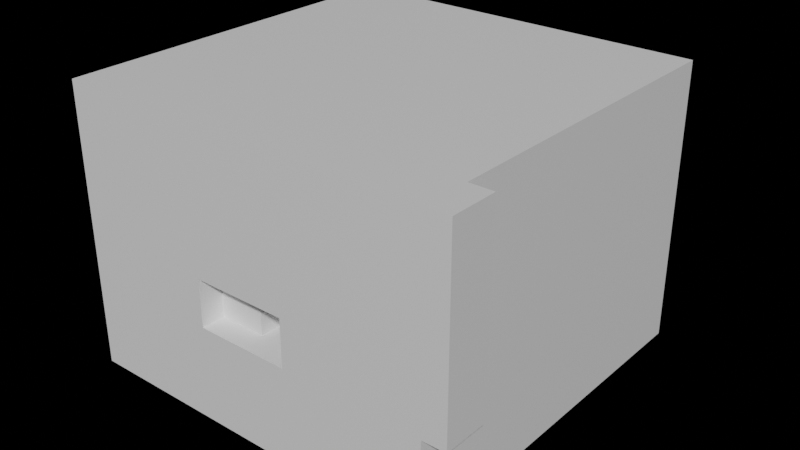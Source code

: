 # Source: room.blend  (saved by Blender 5.1.30; exported with 4.5.12 LTS)
import bpy
from mathutils import Matrix  # noqa: F401  (used for matrix-valued properties, if any)

bpy.ops.wm.read_factory_settings(use_empty=True)
scene = bpy.context.scene
scene.name = 'Scene'

# ---- collections
col_collection = bpy.data.collections.new('Collection'); scene.collection.children.link(col_collection)

# ---- materials (node trees are filled in below, after node groups)
mat_floor = bpy.data.materials.new('Floor')
mat_floor.diffuse_color = (0.1243, 0.1243, 0.1243, 1.0)
mat_wall = bpy.data.materials.new('Wall')
mat_wall.diffuse_color = (1.0, 1.0, 1.0, 1.0)
mat_ceiling = bpy.data.materials.new('Ceiling')

# ---- material node trees
mat_floor.use_nodes = True; mat_floor.node_tree.nodes.clear()
_N = mat_floor.node_tree.nodes; _L = mat_floor.node_tree.links
n0 = _N.new('ShaderNodeBsdfPrincipled'); n0.name = 'Principled BSDF'; n0.location = (-200, 100)
n1 = _N.new('ShaderNodeOutputMaterial'); n1.name = 'Material Output'; n1.location = (200, 100)
_L.new(n0.outputs[0], n1.inputs[0])
n1.is_active_output = True
mat_wall.use_nodes = True; mat_wall.node_tree.nodes.clear()
_N = mat_wall.node_tree.nodes; _L = mat_wall.node_tree.links
n0 = _N.new('ShaderNodeBsdfPrincipled'); n0.name = 'Principled BSDF'; n0.location = (-200, 100)
n1 = _N.new('ShaderNodeOutputMaterial'); n1.name = 'Material Output'; n1.location = (200, 100)
_L.new(n0.outputs[0], n1.inputs[0])
n1.is_active_output = True
mat_ceiling.use_nodes = True; mat_ceiling.node_tree.nodes.clear()
_N = mat_ceiling.node_tree.nodes; _L = mat_ceiling.node_tree.links
n0 = _N.new('ShaderNodeBsdfPrincipled'); n0.name = 'Principled BSDF'; n0.location = (-200, 100)
n1 = _N.new('ShaderNodeOutputMaterial'); n1.name = 'Material Output'; n1.location = (200, 100)
_L.new(n0.outputs[0], n1.inputs[0])
n1.is_active_output = True

# ---- world
world_world = bpy.data.worlds.new('World'); scene.world = world_world
world_world.use_nodes = True; world_world.node_tree.nodes.clear()
_N = world_world.node_tree.nodes; _L = world_world.node_tree.links
n0 = _N.new('ShaderNodeOutputWorld'); n0.name = 'World Output'; n0.location = (300, 300)
n1 = _N.new('ShaderNodeBackground'); n1.name = 'Background'; n1.location = (10, 300)
n1.inputs[0].default_value = (1.0, 1.0, 1.0, 1.0)
n1.inputs[1].default_value = 0.0
_L.new(n1.outputs[0], n0.inputs[0])
n0.is_active_output = True
world_world.color = (0.05088, 0.05088, 0.05088)
world_world.use_sun_shadow = False
world_world.sun_shadow_jitter_overblur = 0.0

# ---- meshes
me_plane_001 = bpy.data.meshes.new('Plane.001')
me_plane_001.from_pydata([(-3.0, -1.0, 0.0), (-4.0, -3.0, 0.0), (-4.0, -1.0, 0.0), (-4.0, 0.0, 0.0), (-2.0, -2.0, 0.0), (-4.0, -2.0, 0.0), (-2.0, -4.0, 0.0), (-1.0, -3.0, 0.0), (0.0, -4.0, 0.0), (-2.0, -3.0, 0.0), (-1.0, -2.0, 0.0), (-2.0, 1.0, 0.0), (3.0, 4.0, 0.0), (-4.0, -4.0, 0.0), (-1.0, 2.0, 0.0), (-1.0, -4.0, 0.0), (-3.0, -4.0, 0.0), (-3.0, -3.0, 0.0), (1.0, 4.0, 0.0), (2.0, 3.0, 0.0), (2.0, 4.0, 0.0), (3.0, 3.0, 0.0), (-2.0, 0.0, 0.0), (1.0, 3.0, 0.0), (-4.0, 2.0, 0.0), (-2.0, 2.0, 0.0), (2.384e-07, 3.0, 0.0), (-4.0, 4.0, 0.0), (0.0, 4.0, 0.0), (-4.0, 3.0, 0.0), (2.0, 2.0, 0.0), (-3.0, 3.0, 0.0), (0.0, 2.0, 0.0), (-1.0, 3.0, 0.0), (-3.0, 2.0, 0.0), (2.0, -2.384e-07, 0.0), (-2.0, 4.0, 0.0), (2.0, 1.0, 0.0), (-2.384e-07, -3.0, 0.0), (1.0, -3.0, 0.0), (1.0, -4.0, 0.0), (3.0, -4.0, 0.0), (3.0, 2.0, 0.0), (-2.0, 3.0, 0.0), (3.0, -2.0, 0.0), (2.0, -3.0, 0.0), (-3.0, 4.0, 0.0), (3.0, -3.0, 0.0), (2.0, -4.0, 0.0), (-2.384e-07, -2.0, 0.0), (2.0, -2.0, 0.0), (-1.192e-07, -1.0, 0.0), (1.0, -1.0, 0.0), (1.0, 1.0, 0.0), (3.0, -1.0, 0.0), (1.0, -2.0, 0.0), (-1.0, 4.0, 0.0), (2.0, -1.0, 0.0), (3.0, -2.384e-07, 0.0), (-3.0, 1.0, 0.0), (-1.0, -1.0, 0.0), (-3.0, -2.0, 0.0), (-4.0, 1.0, 0.0), (-2.0, -1.0, 0.0), (-3.0, 0.0, 0.0), (-1.0, 2.0, -0.2), (-1.0, 1.0, -0.2), (-2.0, 1.0, -0.2), (-6.954e-08, 2.98e-08, -0.2), (-2.0, 0.0, -0.2), (-2.0, 2.0, -0.2), (0.0, 2.0, -0.2), (-5.96e-08, 1.0, -0.2), (0.0, 1.0, 0.0), (-1.0, 0.0, -0.2), (-1.0, 0.0, 0.0), (4.0, 1.0, 0.5), (3.0, 2.0, 0.5), (3.0, -4.0, 0.5), (4.0, 0.0, 0.5), (4.0, 2.0, 0.5), (3.0, 3.0, 0.5), (3.0, 4.0, 0.5), (4.0, 3.0, 0.5), (4.0, -3.0, 0.5), (3.0, -2.0, 0.5), (4.0, -4.0, 0.5), (3.0, -3.0, 0.5), (4.0, -2.0, 0.5), (3.0, -1.0, 0.5), (3.0, -2.384e-07, 0.5), (4.0, -1.0, 0.5), (4.0, 4.0, 0.5), (3.0, 1.0, 0.5), (3.0, 1.0, 0.0), (0.0, 2.0, 0.5), (1.0, 5.96e-08, 0.5), (0.0, 1.0, 0.5), (3.553e-15, 4.843e-08, 0.5), (-1.738e-08, 4.47e-08, 0.0), (1.0, 1.0, 0.5), (1.0, 2.0, 0.0), (1.0, 0.0, 0.0), (1.0, 2.0, 0.5)], [], [(101, 53, 37, 30), (56, 33, 26, 28), (27, 29, 31, 46), (29, 24, 34, 31), (31, 34, 25, 43), (46, 31, 43, 36), (61, 17, 9, 4), (17, 16, 6, 9), (1, 13, 16, 17), (53, 102, 35, 37), (97, 98, 96, 100), (95, 97, 100, 103), (20, 19, 21, 12), (5, 1, 17, 61), (22, 63, 60, 75), (19, 30, 42, 21), (63, 4, 10, 60), (60, 10, 49, 51), (64, 0, 63, 22), (0, 61, 4, 63), (2, 5, 61, 0), (3, 2, 0, 64), (4, 9, 7, 10), (9, 6, 15, 7), (75, 60, 51, 99), (7, 15, 8, 38), (10, 7, 38, 49), (33, 14, 32, 26), (43, 25, 14, 33), (36, 43, 33, 56), (24, 62, 59, 34), (62, 3, 64, 59), (59, 64, 22, 11), (34, 59, 11, 25), (45, 48, 41, 47), (50, 45, 47, 44), (99, 51, 52, 102), (51, 49, 55, 52), (52, 55, 50, 57), (102, 52, 57, 35), (57, 50, 44, 54), (35, 57, 54, 58), (49, 38, 39, 55), (38, 8, 40, 39), (39, 40, 48, 45), (55, 39, 45, 50), (18, 23, 19, 20), (23, 101, 30, 19), (26, 32, 101, 23), (28, 26, 23, 18), (30, 37, 94, 42), (37, 35, 58, 94), (65, 66, 72, 71), (66, 74, 68, 72), (67, 69, 74, 66), (70, 67, 66, 65), (69, 67, 11, 22), (67, 70, 25, 11), (70, 65, 14, 25), (65, 71, 32, 14), (71, 72, 73, 32), (72, 68, 99, 73), (68, 74, 75, 99), (74, 69, 22, 75), (77, 93, 76, 80), (93, 90, 79, 76), (82, 81, 83, 92), (89, 85, 88, 91), (90, 89, 91, 79), (87, 78, 86, 84), (85, 87, 84, 88), (81, 77, 80, 83), (12, 21, 81, 82), (21, 42, 77, 81), (47, 41, 78, 87), (44, 47, 87, 85), (54, 44, 85, 89), (58, 54, 89, 90), (42, 94, 93, 77), (94, 58, 90, 93), (32, 73, 97, 95), (73, 99, 98, 97), (102, 53, 100, 96), (53, 101, 103, 100), (101, 32, 95, 103), (99, 102, 96, 98)])
me_plane_001.polygons.foreach_set('material_index', [0, 0, 0, 0, 0, 0, 0, 0, 0, 0, 0, 0, 0, 0, 0, 0, 0, 0, 0, 0, 0, 0, 0, 0, 0, 0, 0, 0, 0, 0, 0, 0, 0, 0, 0, 0, 0, 0, 0, 0, 0, 0, 0, 0, 0, 0, 0, 0, 0, 0, 0, 0, 0, 0, 0, 0, 0, 0, 0, 0, 0, 0, 0, 0, 0, 0, 0, 0, 0, 0, 0, 0, 1, 1, 1, 1, 1, 1, 1, 1, 0, 0, 0, 0, 0, 0])
_uv = me_plane_001.uv_layers.new(name='UVMap')
_uv.uv.foreach_set('vector', [0.0, 0.0, 1.0, 0.0, 1.0, 1.0, 0.0, 1.0, 0.0, 0.0, 1.0, 0.0, 1.0, 1.0, 0.0, 1.0, 0.0, 0.0, 1.0, 0.0, 1.0, 1.0, 0.0, 1.0, 0.0, 0.0, 1.0, 0.0, 1.0, 1.0, 0.0, 1.0, 0.0, 0.0, 1.0, 0.0, 1.0, 1.0, 0.0, 1.0, 0.0, 0.0, 1.0, 0.0, 1.0, 1.0, 0.0, 1.0, 0.0, 0.0, 1.0, 0.0, 1.0, 1.0, 0.0, 1.0, 0.0, 0.0, 1.0, 0.0, 1.0, 1.0, 0.0, 1.0, 0.0, 0.0, 1.0, 0.0, 1.0, 1.0, 0.0, 1.0, 0.0, 0.0, 1.0, 0.0, 1.0, 1.0, 0.0, 1.0, 0.0, 0.0, 1.0, 0.0, 1.0, 1.0, 0.0, 1.0, 0.0, 0.0, 1.0, 0.0, 1.0, 1.0, 0.0, 1.0, 0.0, 0.0, 1.0, 0.0, 1.0, 1.0, 0.0, 1.0, 0.0, 0.0, 1.0, 0.0, 1.0, 1.0, 0.0, 1.0, 0.0, 0.0, 1.0, 0.0, 1.0, 1.0, 0.0, 1.0, 0.0, 0.0, 1.0, 0.0, 1.0, 1.0, 0.0, 1.0, 0.0, 0.0, 1.0, 0.0, 1.0, 1.0, 0.0, 1.0, 0.0, 0.0, 1.0, 0.0, 1.0, 1.0, 0.0, 1.0, 0.0, 0.0, 1.0, 0.0, 1.0, 1.0, 0.0, 1.0, 0.0, 0.0, 1.0, 0.0, 1.0, 1.0, 0.0, 1.0, 0.0, 0.0, 1.0, 0.0, 1.0, 1.0, 0.0, 1.0, 0.0, 0.0, 1.0, 0.0, 1.0, 1.0, 0.0, 1.0, 0.0, 0.0, 1.0, 0.0, 1.0, 1.0, 0.0, 1.0, 0.0, 0.0, 1.0, 0.0, 1.0, 1.0, 0.0, 1.0, 0.0, 0.0, 1.0, 0.0, 1.0, 1.0, 0.0, 1.0, 0.0, 0.0, 1.0, 0.0, 1.0, 1.0, 0.0, 1.0, 0.0, 0.0, 1.0, 0.0, 1.0, 1.0, 0.0, 1.0, 0.0, 0.0, 1.0, 0.0, 1.0, 1.0, 0.0, 1.0, 0.0, 0.0, 1.0, 0.0, 1.0, 1.0, 0.0, 1.0, 0.0, 0.0, 1.0, 0.0, 1.0, 1.0, 0.0, 1.0, 0.0, 0.0, 1.0, 0.0, 1.0, 1.0, 0.0, 1.0, 0.0, 0.0, 1.0, 0.0, 1.0, 1.0, 0.0, 1.0, 0.0, 0.0, 1.0, 0.0, 1.0, 1.0, 0.0, 1.0, 0.0, 0.0, 1.0, 0.0, 1.0, 1.0, 0.0, 1.0, 0.0, 0.0, 1.0, 0.0, 1.0, 1.0, 0.0, 1.0, 0.0, 0.0, 1.0, 0.0, 1.0, 1.0, 0.0, 1.0, 0.0, 0.0, 1.0, 0.0, 1.0, 1.0, 0.0, 1.0, 0.0, 0.0, 1.0, 0.0, 1.0, 1.0, 0.0, 1.0, 0.0, 0.0, 1.0, 0.0, 1.0, 1.0, 0.0, 1.0, 0.0, 0.0, 1.0, 0.0, 1.0, 1.0, 0.0, 1.0, 0.0, 0.0, 1.0, 0.0, 1.0, 1.0, 0.0, 1.0, 0.0, 0.0, 1.0, 0.0, 1.0, 1.0, 0.0, 1.0, 0.0, 0.0, 1.0, 0.0, 1.0, 1.0, 0.0, 1.0, 0.0, 0.0, 1.0, 0.0, 1.0, 1.0, 0.0, 1.0, 0.0, 0.0, 1.0, 0.0, 1.0, 1.0, 0.0, 1.0, 0.0, 0.0, 1.0, 0.0, 1.0, 1.0, 0.0, 1.0, 0.0, 0.0, 1.0, 0.0, 1.0, 1.0, 0.0, 1.0, 0.0, 0.0, 1.0, 0.0, 1.0, 1.0, 0.0, 1.0, 0.0, 0.0, 1.0, 0.0, 1.0, 1.0, 0.0, 1.0, 0.0, 0.0, 1.0, 0.0, 1.0, 1.0, 0.0, 1.0, 0.0, 0.0, 1.0, 0.0, 1.0, 1.0, 0.0, 1.0, 0.0, 0.0, 1.0, 0.0, 1.0, 1.0, 0.0, 1.0, 0.0, 0.0, 1.0, 0.0, 1.0, 1.0, 0.0, 1.0, 0.0, 0.0, 1.0, 0.0, 1.0, 1.0, 0.0, 1.0, 0.0, 0.0, 1.0, 0.0, 1.0, 1.0, 0.0, 1.0, 0.0, 0.0, 1.0, 0.0, 1.0, 1.0, 0.0, 1.0, 0.0, 0.8, 1.0, 0.8, 1.0, 1.0, 0.0, 1.0, 0.0, 0.8, 1.0, 0.8, 1.0, 1.0, 0.0, 1.0, 0.0, 0.8, 1.0, 0.8, 1.0, 1.0, 0.0, 1.0, 0.0, 0.8, 1.0, 0.8, 1.0, 1.0, 0.0, 1.0, 0.0, 0.8, 1.0, 0.8, 1.0, 1.0, 0.0, 1.0, 0.0, 0.8, 1.0, 0.8, 1.0, 1.0, 0.0, 1.0, 0.0, 0.8, 1.0, 0.8, 1.0, 1.0, 0.0, 1.0, 0.0, 0.8, 1.0, 0.8, 1.0, 1.0, 0.0, 1.0, 0.0, 0.0, 1.0, 0.0, 1.0, 1.0, 0.0, 1.0, 0.0, 0.0, 1.0, 0.0, 1.0, 1.0, 0.0, 1.0, 0.0, 0.0, 1.0, 0.0, 1.0, 1.0, 0.0, 1.0, 0.0, 0.0, 1.0, 0.0, 1.0, 1.0, 0.0, 1.0, 0.0, 0.0, 1.0, 0.0, 1.0, 1.0, 0.0, 1.0, 0.0, 0.0, 1.0, 0.0, 1.0, 1.0, 0.0, 1.0, 0.0, 0.0, 1.0, 0.0, 1.0, 1.0, 0.0, 1.0, 0.0, 0.0, 1.0, 0.0, 1.0, 1.0, 0.0, 1.0, 0.0, 0.5, 1.0, 0.5, 1.0, 1.0, 0.0, 1.0, 0.0, 0.5, 1.0, 0.5, 1.0, 1.0, 0.0, 1.0, 0.0, 0.5, 1.0, 0.5, 1.0, 1.0, 0.0, 1.0, 0.0, 0.5, 1.0, 0.5, 1.0, 1.0, 0.0, 1.0, 0.0, 0.5, 1.0, 0.5, 1.0, 1.0, 0.0, 1.0, 0.0, 0.5, 1.0, 0.5, 1.0, 1.0, 0.0, 1.0, 0.0, 0.5, 1.0, 0.5, 1.0, 1.0, 0.0, 1.0, 0.0, 0.5, 1.0, 0.5, 1.0, 1.0, 0.0, 1.0, 0.0, 0.5, 1.0, 0.5, 1.0, 1.0, 0.0, 1.0, 0.0, 0.5, 1.0, 0.5, 1.0, 1.0, 0.0, 1.0, 0.0, 0.5, 1.0, 0.5, 1.0, 1.0, 0.0, 1.0, 0.0, 0.5, 1.0, 0.5, 1.0, 1.0, 0.0, 1.0, 0.0, 0.5, 1.0, 0.5, 1.0, 1.0, 0.0, 1.0, 0.0, 0.5, 1.0, 0.5, 1.0, 1.0, 0.0, 1.0])
_uv.active_render = True
_uv = me_plane_001.uv_layers.new(name='UVMap.001')
_uv.uv.foreach_set('vector', [0.871, 0.3165, 0.8165, 0.3165, 0.8165, 0.371, 0.871, 0.371, 0.4335, 0.8165, 0.379, 0.8165, 0.379, 0.871, 0.4335, 0.871, 0.871, 0.379, 0.8165, 0.379, 0.8165, 0.4335, 0.871, 0.4335, 0.871, 0.4415, 0.8165, 0.4415, 0.8165, 0.496, 0.871, 0.496, 0.496, 0.8165, 0.4415, 0.8165, 0.4415, 0.871, 0.496, 0.871, 0.871, 0.504, 0.8165, 0.504, 0.8165, 0.5585, 0.871, 0.5585, 0.5585, 0.8165, 0.504, 0.8165, 0.504, 0.871, 0.5585, 0.871, 0.621, 0.8165, 0.5665, 0.8165, 0.5665, 0.871, 0.621, 0.871, 0.871, 0.5665, 0.8165, 0.5665, 0.8165, 0.621, 0.871, 0.621, 0.6835, 0.8165, 0.629, 0.8165, 0.629, 0.871, 0.6835, 0.871, 0.871, 0.629, 0.8165, 0.629, 0.8165, 0.6835, 0.871, 0.6835, 0.746, 0.8165, 0.6915, 0.8165, 0.6915, 0.871, 0.746, 0.871, 0.871, 0.6915, 0.8165, 0.6915, 0.8165, 0.746, 0.871, 0.746, 0.8085, 0.8165, 0.754, 0.8165, 0.754, 0.871, 0.8085, 0.871, 0.871, 0.754, 0.8165, 0.754, 0.8165, 0.8085, 0.871, 0.8085, 0.871, 0.8165, 0.8165, 0.8165, 0.8165, 0.871, 0.871, 0.871, 0.9335, 0.004016, 0.879, 0.004016, 0.879, 0.05848, 0.9335, 0.05848, 0.05848, 0.879, 0.004016, 0.879, 0.004016, 0.9335, 0.05848, 0.9335, 0.121, 0.879, 0.06652, 0.879, 0.06652, 0.9335, 0.121, 0.9335, 0.9335, 0.06652, 0.879, 0.06652, 0.879, 0.121, 0.9335, 0.121, 0.1835, 0.879, 0.129, 0.879, 0.129, 0.9335, 0.1835, 0.9335, 0.9335, 0.129, 0.879, 0.129, 0.879, 0.1835, 0.9335, 0.1835, 0.246, 0.879, 0.1915, 0.879, 0.1915, 0.9335, 0.246, 0.9335, 0.9335, 0.1915, 0.879, 0.1915, 0.879, 0.246, 0.9335, 0.246, 0.3085, 0.879, 0.254, 0.879, 0.254, 0.9335, 0.3085, 0.9335, 0.9335, 0.254, 0.879, 0.254, 0.879, 0.3085, 0.9335, 0.3085, 0.9335, 0.3165, 0.879, 0.3165, 0.879, 0.371, 0.9335, 0.371, 0.371, 0.879, 0.3165, 0.879, 0.3165, 0.9335, 0.371, 0.9335, 0.9335, 0.379, 0.879, 0.379, 0.879, 0.4335, 0.9335, 0.4335, 0.4335, 0.879, 0.379, 0.879, 0.379, 0.9335, 0.4335, 0.9335, 0.9335, 0.4415, 0.879, 0.4415, 0.879, 0.496, 0.9335, 0.496, 0.496, 0.879, 0.4415, 0.879, 0.4415, 0.9335, 0.496, 0.9335, 0.9335, 0.504, 0.879, 0.504, 0.879, 0.5585, 0.9335, 0.5585, 0.5585, 0.879, 0.504, 0.879, 0.504, 0.9335, 0.5585, 0.9335, 0.621, 0.879, 0.5665, 0.879, 0.5665, 0.9335, 0.621, 0.9335, 0.9335, 0.5665, 0.879, 0.5665, 0.879, 0.621, 0.9335, 0.621, 0.6835, 0.879, 0.629, 0.879, 0.629, 0.9335, 0.6835, 0.9335, 0.9335, 0.629, 0.879, 0.629, 0.879, 0.6835, 0.9335, 0.6835, 0.746, 0.879, 0.6915, 0.879, 0.6915, 0.9335, 0.746, 0.9335, 0.9335, 0.6915, 0.879, 0.6915, 0.879, 0.746, 0.9335, 0.746, 0.8085, 0.879, 0.754, 0.879, 0.754, 0.9335, 0.8085, 0.9335, 0.9335, 0.754, 0.879, 0.754, 0.879, 0.8085, 0.9335, 0.8085, 0.871, 0.879, 0.8165, 0.879, 0.8165, 0.9335, 0.871, 0.9335, 0.9335, 0.8165, 0.879, 0.8165, 0.879, 0.871, 0.9335, 0.871, 0.371, 0.8165, 0.3165, 0.8165, 0.3165, 0.871, 0.371, 0.871, 0.496, 0.629, 0.4415, 0.629, 0.4415, 0.6835, 0.496, 0.6835, 0.6835, 0.379, 0.629, 0.379, 0.629, 0.4335, 0.6835, 0.4335, 0.4335, 0.629, 0.379, 0.629, 0.379, 0.6835, 0.4335, 0.6835, 0.371, 0.629, 0.3165, 0.629, 0.3165, 0.6835, 0.371, 0.6835, 0.6835, 0.3165, 0.629, 0.3165, 0.629, 0.371, 0.6835, 0.371, 0.6835, 0.254, 0.629, 0.254, 0.629, 0.3085, 0.6835, 0.3085, 0.3085, 0.629, 0.254, 0.629, 0.254, 0.6835, 0.3085, 0.6835, 0.246, 0.629, 0.1915, 0.629, 0.1915, 0.6835, 0.246, 0.6835, 0.6835, 0.1915, 0.629, 0.1915, 0.629, 0.246, 0.6835, 0.246, 0.6835, 0.004016, 0.629, 0.004016, 0.629, 0.05848, 0.6835, 0.05848, 0.05848, 0.629, 0.004016, 0.629, 0.004016, 0.6835, 0.05848, 0.6835, 0.9647, 0.4335, 0.9647, 0.379, 0.9415, 0.379, 0.9415, 0.4335, 0.254, 0.9647, 0.3085, 0.9647, 0.3085, 0.9415, 0.254, 0.9415, 0.9647, 0.496, 0.9647, 0.4415, 0.9415, 0.4415, 0.9415, 0.496, 0.3165, 0.9647, 0.371, 0.9647, 0.371, 0.9415, 0.3165, 0.9415, 0.9647, 0.5585, 0.9647, 0.504, 0.9415, 0.504, 0.9415, 0.5585, 0.379, 0.9647, 0.4335, 0.9647, 0.4335, 0.9415, 0.379, 0.9415, 0.9647, 0.621, 0.9647, 0.5665, 0.9415, 0.5665, 0.9415, 0.621, 0.4415, 0.9647, 0.496, 0.9647, 0.496, 0.9415, 0.4415, 0.9415, 0.621, 0.5665, 0.5665, 0.5665, 0.5665, 0.621, 0.621, 0.621, 0.5585, 0.5665, 0.504, 0.5665, 0.504, 0.621, 0.5585, 0.621, 0.621, 0.504, 0.5665, 0.504, 0.5665, 0.5585, 0.621, 0.5585, 0.496, 0.5665, 0.4415, 0.5665, 0.4415, 0.621, 0.496, 0.621, 0.621, 0.4415, 0.5665, 0.4415, 0.5665, 0.496, 0.621, 0.496, 0.621, 0.379, 0.5665, 0.379, 0.5665, 0.4335, 0.621, 0.4335, 0.4335, 0.5665, 0.379, 0.5665, 0.379, 0.621, 0.4335, 0.621, 0.496, 0.4415, 0.4415, 0.4415, 0.4415, 0.496, 0.496, 0.496, 0.9647, 0.9335, 0.9647, 0.879, 0.9415, 0.879, 0.9415, 0.9335, 0.754, 0.9647, 0.8085, 0.9647, 0.8085, 0.9415, 0.754, 0.9415, 0.996, 0.05848, 0.996, 0.004016, 0.9728, 0.004016, 0.9728, 0.05848, 0.8165, 0.9647, 0.871, 0.9647, 0.871, 0.9415, 0.8165, 0.9415, 0.996, 0.121, 0.996, 0.06652, 0.9728, 0.06652, 0.9728, 0.121, 0.879, 0.9647, 0.9335, 0.9647, 0.9335, 0.9415, 0.879, 0.9415, 0.996, 0.1835, 0.996, 0.129, 0.9728, 0.129, 0.9728, 0.1835, 0.004016, 0.996, 0.05848, 0.996, 0.05848, 0.9728, 0.004016, 0.9728, 0.996, 0.246, 0.996, 0.1915, 0.9728, 0.1915, 0.9728, 0.246, 0.06652, 0.996, 0.121, 0.996, 0.121, 0.9728, 0.06652, 0.9728, 0.996, 0.3085, 0.996, 0.254, 0.9728, 0.254, 0.9728, 0.3085, 0.129, 0.996, 0.1835, 0.996, 0.1835, 0.9728, 0.129, 0.9728, 0.996, 0.371, 0.996, 0.3165, 0.9728, 0.3165, 0.9728, 0.371, 0.1915, 0.996, 0.246, 0.996, 0.246, 0.9728, 0.1915, 0.9728])
me_plane_001.materials.append(mat_floor)
me_plane_001.materials.append(mat_wall)
me_plane_001.update()
me_plane_003 = bpy.data.meshes.new('Plane.003')
me_plane_003.from_pydata([(4.0, -2.384e-07, -1.042e-14), (4.0, -2.0, 0.0), (4.0, -1.0, 5.684e-14), (4.0, -4.0, 1.0), (4.0, -7.0, 0.0), (4.0, -8.0, 5.684e-14), (4.0, -5.0, 0.0), (4.0, -3.0, 1.421e-14), (4.0, -6.0, 0.0), (4.0, -4.0, 2.842e-14), (4.0, -1.629e-07, 1.0), (4.0, -2.0, 1.0), (4.0, -1.0, 1.0), (4.0, -2.0, 2.0), (4.0, -3.0, 2.0), (4.0, -7.0, 1.0), (4.0, -8.0, 1.0), (4.0, -5.0, 1.0), (4.0, -3.0, 1.0), (4.0, -6.0, 1.0), (4.0, -5.0, 2.0), (4.0, -3.258e-07, 2.0), (4.0, -1.0, 2.0), (4.0, -6.0, 2.0), (4.0, -4.0, 2.0), (4.0, -2.503e-07, 3.0), (4.0, -1.0, 4.0), (4.0, -1.748e-07, 4.0), (4.0, -2.0, 3.0), (4.0, -1.0, 3.0), (4.0, -2.0, 4.0), (4.0, -4.0, 4.0), (4.0, -3.0, 4.0), (4.0, -7.0, 4.0), (4.0, -6.0, 4.0), (4.0, -5.0, 3.0), (4.0, -3.0, 3.0), (4.0, -6.0, 3.0), (4.0, -5.0, 4.0), (4.0, -4.0, 3.0), (4.0, -8.0, 5.0), (4.0, -4.0, 5.0), (4.0, -3.378e-07, 5.0), (4.0, -2.0, 5.0), (4.0, -1.0, 5.0), (4.0, -2.0, 6.0), (4.0, -3.0, 6.0), (4.0, -7.0, 5.0), (4.0, -7.0, 6.0), (4.0, -8.0, 6.0), (4.0, -5.0, 5.0), (4.0, -3.0, 5.0), (4.0, -6.0, 5.0), (4.0, -5.0, 6.0), (4.0, -2.623e-07, 6.0), (4.0, -1.0, 6.0), (4.0, -6.0, 6.0), (4.0, -4.0, 6.0), (2.0, -8.0, 5.684e-14), (3.0, -8.0, 5.684e-14), (0.0, -8.0, 1.0), (-3.0, -8.0, -5.684e-14), (-4.0, -8.0, 5.684e-14), (-1.0, -8.0, 5.684e-14), (1.0, -8.0, 5.684e-14), (-2.0, -8.0, 5.684e-14), (-4.768e-07, -8.0, 5.684e-14), (2.0, -8.0, 1.0), (3.0, -8.0, 1.0), (2.0, -8.0, 2.0), (1.0, -8.0, 2.0), (-3.0, -8.0, 1.0), (-4.0, -8.0, 1.0), (-3.0, -8.0, 2.0), (-4.0, -8.0, 2.0), (-1.0, -8.0, 1.0), (1.0, -8.0, 1.0), (-2.0, -8.0, 1.0), (-1.0, -8.0, 2.0), (3.0, -8.0, 2.0), (-2.0, -8.0, 2.0), (0.0, -8.0, 2.0), (3.0, -8.0, 4.0), (4.0, -8.0, 4.0), (2.0, -8.0, 3.0), (3.0, -8.0, 3.0), (2.0, -8.0, 4.0), (-4.768e-07, -8.0, 4.0), (1.0, -8.0, 4.0), (-3.0, -8.0, 3.0), (-4.0, -8.0, 3.0), (-3.0, -8.0, 4.0), (-4.0, -8.0, 4.0), (-2.0, -8.0, 4.0), (1.0, -8.0, 3.0), (-2.0, -8.0, 3.0), (-1.0, -8.0, 4.0), (-4.768e-07, -8.0, 3.0), (-4.0, -8.0, 5.0), (-4.768e-07, -8.0, 5.0), (2.0, -8.0, 5.0), (3.0, -8.0, 5.0), (2.0, -8.0, 6.0), (1.0, -8.0, 6.0), (-3.0, -8.0, 5.0), (-3.0, -8.0, 6.0), (-4.0, -8.0, 6.0), (-1.0, -8.0, 5.0), (1.0, -8.0, 5.0), (-2.0, -8.0, 5.0), (-1.0, -8.0, 6.0), (3.0, -8.0, 6.0), (-2.0, -8.0, 6.0), (-4.768e-07, -8.0, 6.0), (-1.0, -7.5, 3.0), (1.0, -7.0, 2.0), (1.0, -7.0, 3.0), (-1.0, -7.5, 2.0), (1.0, -7.5, 3.0), (1.0, -7.5, 2.0), (0.0, -7.5, 3.0), (0.0, -7.0, 2.0), (0.0, -7.0, 3.0), (-1.0, -8.0, 3.0), (0.0, -7.5, 2.0), (4.5, -7.0, 3.0), (4.5, -7.0, 5.0), (4.5, -7.0, 6.0), (4.0, -7.0, 3.0), (4.5, -8.0, 3.0), (4.5, -8.0, 5.0), (4.5, -8.0, 6.0), (4.5, -7.0, 4.0), (4.5, -8.0, 4.0), (4.0, -8.0, 3.0), (4.0, -7.0, 2.0), (4.5, -7.0, 2.0), (4.5, -8.0, 2.0), (4.0, -8.0, 2.0)], [], [(1, 7, 18, 11), (7, 9, 3, 18), (6, 8, 19, 17), (9, 6, 17, 3), (4, 5, 16, 15), (8, 4, 15, 19), (0, 2, 12, 10), (2, 1, 11, 12), (11, 18, 14, 13), (18, 3, 24, 14), (17, 19, 23, 20), (3, 17, 20, 24), (15, 16, 138, 135), (19, 15, 135, 23), (10, 12, 22, 21), (12, 11, 13, 22), (13, 14, 36, 28), (14, 24, 39, 36), (20, 23, 37, 35), (24, 20, 35, 39), (23, 135, 128, 37), (21, 22, 29, 25), (22, 13, 28, 29), (28, 36, 32, 30), (36, 39, 31, 32), (35, 37, 34, 38), (39, 35, 38, 31), (37, 128, 33, 34), (25, 29, 26, 27), (29, 28, 30, 26), (30, 32, 51, 43), (32, 31, 41, 51), (38, 34, 52, 50), (31, 38, 50, 41), (34, 33, 47, 52), (27, 26, 44, 42), (26, 30, 43, 44), (43, 51, 46, 45), (51, 41, 57, 46), (50, 52, 56, 53), (41, 50, 53, 57), (52, 47, 48, 56), (42, 44, 55, 54), (44, 43, 45, 55), (58, 64, 76, 67), (64, 66, 60, 76), (63, 65, 77, 75), (66, 63, 75, 60), (61, 62, 72, 71), (65, 61, 71, 77), (5, 59, 68, 16), (59, 58, 67, 68), (67, 76, 70, 69), (76, 60, 81, 70), (75, 77, 80, 78), (60, 75, 78, 81), (71, 72, 74, 73), (77, 71, 73, 80), (16, 68, 79, 138), (68, 67, 69, 79), (69, 70, 94, 84), (124, 117, 114, 120), (78, 80, 95, 123), (118, 120, 97, 94), (73, 74, 90, 89), (80, 73, 89, 95), (138, 79, 85, 134), (79, 69, 84, 85), (84, 94, 88, 86), (94, 97, 87, 88), (123, 95, 93, 96), (97, 123, 96, 87), (89, 90, 92, 91), (95, 89, 91, 93), (134, 85, 82, 83), (85, 84, 86, 82), (86, 88, 108, 100), (88, 87, 99, 108), (96, 93, 109, 107), (87, 96, 107, 99), (91, 92, 98, 104), (93, 91, 104, 109), (83, 82, 101, 40), (82, 86, 100, 101), (100, 108, 103, 102), (108, 99, 113, 103), (107, 109, 112, 110), (99, 107, 110, 113), (104, 98, 106, 105), (109, 104, 105, 112), (40, 101, 111, 49), (101, 100, 102, 111), (115, 121, 122, 116), (119, 115, 116, 118), (119, 70, 81, 124), (120, 114, 123, 97), (115, 119, 124, 121), (70, 119, 118, 94), (116, 122, 120, 118), (121, 124, 120, 122), (117, 78, 123, 114), (124, 81, 78, 117), (136, 137, 129, 125), (125, 129, 133, 132), (132, 133, 130, 126), (126, 130, 131, 127), (130, 40, 49, 131), (133, 83, 40, 130), (129, 134, 83, 133), (137, 138, 134, 129), (47, 126, 127, 48), (33, 132, 126, 47), (128, 125, 132, 33), (135, 136, 125, 128), (135, 138, 137, 136)])
me_plane_003.polygons.foreach_set('material_index', [0, 0, 0, 0, 0, 0, 0, 0, 0, 0, 0, 0, 0, 0, 0, 0, 0, 0, 0, 0, 0, 0, 0, 0, 0, 0, 0, 0, 0, 0, 0, 0, 0, 0, 0, 0, 0, 0, 0, 0, 0, 0, 0, 0, 0, 0, 0, 0, 0, 0, 0, 0, 0, 0, 0, 0, 0, 0, 0, 0, 0, 0, 0, 1, 0, 0, 0, 0, 0, 0, 0, 0, 0, 0, 0, 0, 0, 0, 0, 0, 0, 0, 0, 0, 0, 0, 0, 0, 0, 0, 0, 0, 0, 0, 2, 1, 2, 0, 1, 0, 0, 2, 0, 0, 0, 0, 0, 0, 0, 0, 0, 0, 0, 0, 1])
_uv = me_plane_003.uv_layers.new(name='UVMap')
_uv.uv.foreach_set('vector', [0.0, 0.0, 1.0, 0.0, 1.0, 1.0, 0.0, 1.0, 0.0, 0.0, 1.0, 0.0, 1.0, 1.0, 0.0, 1.0, 0.0, 0.0, 1.0, 0.0, 1.0, 1.0, 0.0, 1.0, 0.0, 0.0, 1.0, 0.0, 1.0, 1.0, 0.0, 1.0, 0.0, 0.0, 1.0, 0.0, 1.0, 1.0, 0.0, 1.0, 0.0, 0.0, 1.0, 0.0, 1.0, 1.0, 0.0, 1.0, 0.0, 0.0, 1.0, 0.0, 1.0, 1.0, 0.0, 1.0, 0.0, 0.0, 1.0, 0.0, 1.0, 1.0, 0.0, 1.0, 0.0, 0.0, 1.0, 0.0, 1.0, 1.0, 0.0, 1.0, 0.0, 0.0, 1.0, 0.0, 1.0, 1.0, 0.0, 1.0, 0.0, 0.0, 1.0, 0.0, 1.0, 1.0, 0.0, 1.0, 0.0, 0.0, 1.0, 0.0, 1.0, 1.0, 0.0, 1.0, 0.0, 0.0, 1.0, 0.0, 1.0, 1.0, 0.0, 1.0, 0.0, 0.0, 1.0, 0.0, 1.0, 1.0, 0.0, 1.0, 0.0, 0.0, 1.0, 0.0, 1.0, 1.0, 0.0, 1.0, 0.0, 0.0, 1.0, 0.0, 1.0, 1.0, 0.0, 1.0, 0.0, 0.0, 1.0, 0.0, 1.0, 1.0, 0.0, 1.0, 0.0, 0.0, 1.0, 0.0, 1.0, 1.0, 0.0, 1.0, 0.0, 0.0, 1.0, 0.0, 1.0, 1.0, 0.0, 1.0, 0.0, 0.0, 1.0, 0.0, 1.0, 1.0, 0.0, 1.0, 0.0, 0.0, 1.0, 0.0, 1.0, 1.0, 0.0, 1.0, 0.0, 0.0, 1.0, 0.0, 1.0, 1.0, 0.0, 1.0, 0.0, 0.0, 1.0, 0.0, 1.0, 1.0, 0.0, 1.0, 0.0, 0.0, 1.0, 0.0, 1.0, 1.0, 0.0, 1.0, 0.0, 0.0, 1.0, 0.0, 1.0, 1.0, 0.0, 1.0, 0.0, 0.0, 1.0, 0.0, 1.0, 1.0, 0.0, 1.0, 0.0, 0.0, 1.0, 0.0, 1.0, 1.0, 0.0, 1.0, 0.0, 0.0, 1.0, 0.0, 1.0, 1.0, 0.0, 1.0, 0.0, 0.0, 1.0, 0.0, 1.0, 1.0, 0.0, 1.0, 0.0, 0.0, 1.0, 0.0, 1.0, 1.0, 0.0, 1.0, 0.0, 0.0, 1.0, 0.0, 1.0, 1.0, 0.0, 1.0, 0.0, 0.0, 1.0, 0.0, 1.0, 1.0, 0.0, 1.0, 0.0, 0.0, 1.0, 0.0, 1.0, 1.0, 0.0, 1.0, 0.0, 0.0, 1.0, 0.0, 1.0, 1.0, 0.0, 1.0, 0.0, 0.0, 1.0, 0.0, 1.0, 1.0, 0.0, 1.0, 0.0, 0.0, 1.0, 0.0, 1.0, 1.0, 0.0, 1.0, 0.0, 0.0, 1.0, 0.0, 1.0, 1.0, 0.0, 1.0, 0.0, 0.0, 1.0, 0.0, 1.0, 1.0, 0.0, 1.0, 0.0, 0.0, 1.0, 0.0, 1.0, 1.0, 0.0, 1.0, 0.0, 0.0, 1.0, 0.0, 1.0, 1.0, 0.0, 1.0, 0.0, 0.0, 1.0, 0.0, 1.0, 1.0, 0.0, 1.0, 0.0, 0.0, 1.0, 0.0, 1.0, 1.0, 0.0, 1.0, 0.0, 0.0, 1.0, 0.0, 1.0, 1.0, 0.0, 1.0, 0.0, 0.0, 1.0, 0.0, 1.0, 1.0, 0.0, 1.0, 0.0, 0.0, 1.0, 0.0, 1.0, 1.0, 0.0, 1.0, 0.0, 0.0, 1.0, 0.0, 1.0, 1.0, 0.0, 1.0, 0.0, 0.0, 1.0, 0.0, 1.0, 1.0, 0.0, 1.0, 0.0, 0.0, 1.0, 0.0, 1.0, 1.0, 0.0, 1.0, 0.0, 0.0, 1.0, 0.0, 1.0, 1.0, 0.0, 1.0, 0.0, 0.0, 1.0, 0.0, 1.0, 1.0, 0.0, 1.0, 0.0, 0.0, 1.0, 0.0, 1.0, 1.0, 0.0, 1.0, 0.0, 0.0, 1.0, 0.0, 1.0, 1.0, 0.0, 1.0, 0.0, 0.0, 1.0, 0.0, 1.0, 1.0, 0.0, 1.0, 0.0, 0.0, 1.0, 0.0, 1.0, 1.0, 0.0, 1.0, 0.0, 0.0, 1.0, 0.0, 1.0, 1.0, 0.0, 1.0, 0.0, 0.0, 1.0, 0.0, 1.0, 1.0, 0.0, 1.0, 0.0, 0.0, 1.0, 0.0, 1.0, 1.0, 0.0, 1.0, 0.0, 0.0, 1.0, 0.0, 1.0, 1.0, 0.0, 1.0, 0.0, 0.0, 1.0, 0.0, 1.0, 1.0, 0.0, 1.0, 0.0, 0.0, 1.0, 0.0, 1.0, 1.0, 0.0, 1.0, 0.0, 0.0, 1.0, 0.0, 1.0, 1.0, 0.0, 1.0, 0.0, 0.0, 1.0, 0.0, 1.0, 1.0, 0.0, 1.0, 0.0, 0.0, 1.0, 0.0, 1.0, 1.0, 0.0, 1.0, 0.0, 0.5, 1.0, 0.5, 1.0, 1.0, 0.0, 1.0, 0.0, 0.0, 1.0, 0.0, 1.0, 1.0, 0.0, 1.0, 0.0, 0.0, 1.0, 0.0, 1.0, 1.0, 0.0, 1.0, 0.0, 0.0, 1.0, 0.0, 1.0, 1.0, 0.0, 1.0, 0.0, 0.0, 1.0, 0.0, 1.0, 1.0, 0.0, 1.0, 0.0, 0.0, 1.0, 0.0, 1.0, 1.0, 0.0, 1.0, 0.0, 0.0, 1.0, 0.0, 1.0, 1.0, 0.0, 1.0, 0.0, 0.0, 1.0, 0.0, 1.0, 1.0, 0.0, 1.0, 0.0, 0.0, 1.0, 0.0, 1.0, 1.0, 0.0, 1.0, 0.0, 0.0, 1.0, 0.0, 1.0, 1.0, 0.0, 1.0, 0.0, 0.0, 1.0, 0.0, 1.0, 1.0, 0.0, 1.0, 0.0, 0.0, 1.0, 0.0, 1.0, 1.0, 0.0, 1.0, 0.0, 0.0, 1.0, 0.0, 1.0, 1.0, 0.0, 1.0, 0.0, 0.0, 1.0, 0.0, 1.0, 1.0, 0.0, 1.0, 0.0, 0.0, 1.0, 0.0, 1.0, 1.0, 0.0, 1.0, 0.0, 0.0, 1.0, 0.0, 1.0, 1.0, 0.0, 1.0, 0.0, 0.0, 1.0, 0.0, 1.0, 1.0, 0.0, 1.0, 0.0, 0.0, 1.0, 0.0, 1.0, 1.0, 0.0, 1.0, 0.0, 0.0, 1.0, 0.0, 1.0, 1.0, 0.0, 1.0, 0.0, 0.0, 1.0, 0.0, 1.0, 1.0, 0.0, 1.0, 0.0, 0.0, 1.0, 0.0, 1.0, 1.0, 0.0, 1.0, 0.0, 0.0, 1.0, 0.0, 1.0, 1.0, 0.0, 1.0, 0.0, 0.0, 1.0, 0.0, 1.0, 1.0, 0.0, 1.0, 0.0, 0.0, 1.0, 0.0, 1.0, 1.0, 0.0, 1.0, 0.0, 0.0, 1.0, 0.0, 1.0, 1.0, 0.0, 1.0, 0.0, 0.0, 1.0, 0.0, 1.0, 1.0, 0.0, 1.0, 0.0, 0.0, 1.0, 0.0, 1.0, 1.0, 0.0, 1.0, 0.0, 0.0, 1.0, 0.0, 1.0, 1.0, 0.0, 1.0, 0.0, 0.0, 1.0, 0.0, 1.0, 1.0, 0.0, 1.0, 0.0, 0.0, 1.0, 0.0, 1.0, 1.0, 0.0, 1.0, 0.5, 0.0, 1.0, 0.0, 1.0, 1.0, 0.5, 1.0, 0.0, 0.5, 0.0, 1.0, 1.0, 1.0, 1.0, 0.5, 0.0, 0.5, 1.0, 0.5, 1.0, 1.0, 0.0, 1.0, 0.0, 0.0, 0.0, 0.5, 1.0, 0.5, 1.0, 0.0, 0.0, 0.0, 0.5, 0.0, 0.5, 1.0, 0.0, 1.0, 0.0, 0.0, 1.0, 0.0, 1.0, 0.5, 0.0, 0.5, 0.0, 0.0, 0.5, 0.0, 0.5, 1.0, 0.0, 1.0, 0.0, 0.0, 0.5, 0.0, 0.5, 1.0, 0.0, 1.0, 0.0, 0.5, 0.0, 1.0, 1.0, 1.0, 1.0, 0.5, 0.0, 0.0, 1.0, 0.0, 1.0, 1.0, 0.0, 1.0, 0.0, 0.0, 1.0, 0.0, 1.0, 1.0, 0.0, 1.0, 0.0, 0.0, 1.0, 0.0, 1.0, 1.0, 0.0, 1.0, 0.0, 0.0, 1.0, 0.0, 1.0, 1.0, 0.0, 1.0, 0.5, 0.0, 1.0, 0.0, 1.0, 1.0, 0.5, 1.0, 0.5, 0.0, 1.0, 0.0, 1.0, 1.0, 0.5, 1.0, 0.5, 0.0, 1.0, 0.0, 1.0, 1.0, 0.5, 1.0, 0.5, 0.0, 1.0, 0.0, 1.0, 1.0, 0.5, 1.0, 0.5, 0.0, 1.0, 0.0, 1.0, 1.0, 0.5, 1.0, 0.5, 0.0, 1.0, 0.0, 1.0, 1.0, 0.5, 1.0, 0.5, 0.0, 1.0, 0.0, 1.0, 1.0, 0.5, 1.0, 0.5, 0.0, 1.0, 0.0, 1.0, 1.0, 0.5, 1.0, 0.0, 0.0, 1.0, 0.0, 1.0, 0.5, 0.0, 0.5])
_uv.active_render = True
_uv = me_plane_003.uv_layers.new(name='UVMap.001')
_uv.uv.foreach_set('vector', [0.05848, 0.004016, 0.004016, 0.004016, 0.004016, 0.05848, 0.05848, 0.05848, 0.05848, 0.06652, 0.004016, 0.06652, 0.004016, 0.121, 0.05848, 0.121, 0.121, 0.004016, 0.06652, 0.004016, 0.06652, 0.05848, 0.121, 0.05848, 0.121, 0.06652, 0.06652, 0.06652, 0.06652, 0.121, 0.121, 0.121, 0.05848, 0.129, 0.004016, 0.129, 0.004016, 0.1835, 0.05848, 0.1835, 0.1835, 0.004016, 0.129, 0.004016, 0.129, 0.05848, 0.1835, 0.05848, 0.1835, 0.06652, 0.129, 0.06652, 0.129, 0.121, 0.1835, 0.121, 0.121, 0.129, 0.06652, 0.129, 0.06652, 0.1835, 0.121, 0.1835, 0.1835, 0.129, 0.129, 0.129, 0.129, 0.1835, 0.1835, 0.1835, 0.05848, 0.1915, 0.004016, 0.1915, 0.004016, 0.246, 0.05848, 0.246, 0.246, 0.004016, 0.1915, 0.004016, 0.1915, 0.05848, 0.246, 0.05848, 0.121, 0.1915, 0.06652, 0.1915, 0.06652, 0.246, 0.121, 0.246, 0.246, 0.06652, 0.1915, 0.06652, 0.1915, 0.121, 0.246, 0.121, 0.1835, 0.1915, 0.129, 0.1915, 0.129, 0.246, 0.1835, 0.246, 0.246, 0.129, 0.1915, 0.129, 0.1915, 0.1835, 0.246, 0.1835, 0.246, 0.1915, 0.1915, 0.1915, 0.1915, 0.246, 0.246, 0.246, 0.05848, 0.254, 0.004016, 0.254, 0.004016, 0.3085, 0.05848, 0.3085, 0.3085, 0.004016, 0.254, 0.004016, 0.254, 0.05848, 0.3085, 0.05848, 0.3085, 0.06652, 0.254, 0.06652, 0.254, 0.121, 0.3085, 0.121, 0.121, 0.254, 0.06652, 0.254, 0.06652, 0.3085, 0.121, 0.3085, 0.1835, 0.254, 0.129, 0.254, 0.129, 0.3085, 0.1835, 0.3085, 0.3085, 0.129, 0.254, 0.129, 0.254, 0.1835, 0.3085, 0.1835, 0.3085, 0.1915, 0.254, 0.1915, 0.254, 0.246, 0.3085, 0.246, 0.246, 0.254, 0.1915, 0.254, 0.1915, 0.3085, 0.246, 0.3085, 0.3085, 0.254, 0.254, 0.254, 0.254, 0.3085, 0.3085, 0.3085, 0.371, 0.004016, 0.3165, 0.004016, 0.3165, 0.05848, 0.371, 0.05848, 0.05848, 0.3165, 0.004016, 0.3165, 0.004016, 0.371, 0.05848, 0.371, 0.371, 0.06652, 0.3165, 0.06652, 0.3165, 0.121, 0.371, 0.121, 0.121, 0.3165, 0.06652, 0.3165, 0.06652, 0.371, 0.121, 0.371, 0.1835, 0.3165, 0.129, 0.3165, 0.129, 0.371, 0.1835, 0.371, 0.371, 0.129, 0.3165, 0.129, 0.3165, 0.1835, 0.371, 0.1835, 0.246, 0.3165, 0.1915, 0.3165, 0.1915, 0.371, 0.246, 0.371, 0.371, 0.1915, 0.3165, 0.1915, 0.3165, 0.246, 0.371, 0.246, 0.3085, 0.3165, 0.254, 0.3165, 0.254, 0.371, 0.3085, 0.371, 0.371, 0.254, 0.3165, 0.254, 0.3165, 0.3085, 0.371, 0.3085, 0.371, 0.3165, 0.3165, 0.3165, 0.3165, 0.371, 0.371, 0.371, 0.4335, 0.004016, 0.379, 0.004016, 0.379, 0.05848, 0.4335, 0.05848, 0.05848, 0.379, 0.004016, 0.379, 0.004016, 0.4335, 0.05848, 0.4335, 0.4335, 0.06652, 0.379, 0.06652, 0.379, 0.121, 0.4335, 0.121, 0.121, 0.379, 0.06652, 0.379, 0.06652, 0.4335, 0.121, 0.4335, 0.1835, 0.379, 0.129, 0.379, 0.129, 0.4335, 0.1835, 0.4335, 0.4335, 0.129, 0.379, 0.129, 0.379, 0.1835, 0.4335, 0.1835, 0.4335, 0.1915, 0.379, 0.1915, 0.379, 0.246, 0.4335, 0.246, 0.246, 0.379, 0.1915, 0.379, 0.1915, 0.4335, 0.246, 0.4335, 0.4335, 0.254, 0.379, 0.254, 0.379, 0.3085, 0.4335, 0.3085, 0.3085, 0.379, 0.254, 0.379, 0.254, 0.4335, 0.3085, 0.4335, 0.4335, 0.3165, 0.379, 0.3165, 0.379, 0.371, 0.4335, 0.371, 0.371, 0.379, 0.3165, 0.379, 0.3165, 0.4335, 0.371, 0.4335, 0.4335, 0.379, 0.379, 0.379, 0.379, 0.4335, 0.4335, 0.4335, 0.496, 0.004016, 0.4415, 0.004016, 0.4415, 0.05848, 0.496, 0.05848, 0.05848, 0.4415, 0.004016, 0.4415, 0.004016, 0.496, 0.05848, 0.496, 0.496, 0.06652, 0.4415, 0.06652, 0.4415, 0.121, 0.496, 0.121, 0.121, 0.4415, 0.06652, 0.4415, 0.06652, 0.496, 0.121, 0.496, 0.496, 0.129, 0.4415, 0.129, 0.4415, 0.1835, 0.496, 0.1835, 0.1835, 0.4415, 0.129, 0.4415, 0.129, 0.496, 0.1835, 0.496, 0.246, 0.4415, 0.1915, 0.4415, 0.1915, 0.496, 0.246, 0.496, 0.496, 0.1915, 0.4415, 0.1915, 0.4415, 0.246, 0.496, 0.246, 0.496, 0.254, 0.4415, 0.254, 0.4415, 0.3085, 0.496, 0.3085, 0.3085, 0.4415, 0.254, 0.4415, 0.254, 0.496, 0.3085, 0.496, 0.371, 0.4415, 0.3165, 0.4415, 0.3165, 0.496, 0.371, 0.496, 0.496, 0.3165, 0.4415, 0.3165, 0.4415, 0.371, 0.496, 0.371, 0.4335, 0.4415, 0.379, 0.4415, 0.379, 0.496, 0.4335, 0.496, 0.496, 0.379, 0.4415, 0.379, 0.4415, 0.4335, 0.496, 0.4335, 0.9647, 0.871, 0.9647, 0.8165, 0.9415, 0.8165, 0.9415, 0.871, 0.5585, 0.004016, 0.504, 0.004016, 0.504, 0.05848, 0.5585, 0.05848, 0.05848, 0.504, 0.004016, 0.504, 0.004016, 0.5585, 0.05848, 0.5585, 0.5585, 0.06652, 0.504, 0.06652, 0.504, 0.121, 0.5585, 0.121, 0.121, 0.504, 0.06652, 0.504, 0.06652, 0.5585, 0.121, 0.5585, 0.5585, 0.129, 0.504, 0.129, 0.504, 0.1835, 0.5585, 0.1835, 0.1835, 0.504, 0.129, 0.504, 0.129, 0.5585, 0.1835, 0.5585, 0.5585, 0.1915, 0.504, 0.1915, 0.504, 0.246, 0.5585, 0.246, 0.246, 0.504, 0.1915, 0.504, 0.1915, 0.5585, 0.246, 0.5585, 0.3085, 0.504, 0.254, 0.504, 0.254, 0.5585, 0.3085, 0.5585, 0.5585, 0.254, 0.504, 0.254, 0.504, 0.3085, 0.5585, 0.3085, 0.5585, 0.3165, 0.504, 0.3165, 0.504, 0.371, 0.5585, 0.371, 0.371, 0.504, 0.3165, 0.504, 0.3165, 0.5585, 0.371, 0.5585, 0.5585, 0.379, 0.504, 0.379, 0.504, 0.4335, 0.5585, 0.4335, 0.4335, 0.504, 0.379, 0.504, 0.379, 0.5585, 0.4335, 0.5585, 0.5585, 0.4415, 0.504, 0.4415, 0.504, 0.496, 0.5585, 0.496, 0.496, 0.504, 0.4415, 0.504, 0.4415, 0.5585, 0.496, 0.5585, 0.5585, 0.504, 0.504, 0.504, 0.504, 0.5585, 0.5585, 0.5585, 0.621, 0.004016, 0.5665, 0.004016, 0.5665, 0.05848, 0.621, 0.05848, 0.05848, 0.5665, 0.004016, 0.5665, 0.004016, 0.621, 0.05848, 0.621, 0.621, 0.06652, 0.5665, 0.06652, 0.5665, 0.121, 0.621, 0.121, 0.121, 0.5665, 0.06652, 0.5665, 0.06652, 0.621, 0.121, 0.621, 0.1835, 0.5665, 0.129, 0.5665, 0.129, 0.621, 0.1835, 0.621, 0.621, 0.129, 0.5665, 0.129, 0.5665, 0.1835, 0.621, 0.1835, 0.246, 0.5665, 0.1915, 0.5665, 0.1915, 0.621, 0.246, 0.621, 0.621, 0.1915, 0.5665, 0.1915, 0.5665, 0.246, 0.621, 0.246, 0.621, 0.254, 0.5665, 0.254, 0.5665, 0.3085, 0.621, 0.3085, 0.3085, 0.5665, 0.254, 0.5665, 0.254, 0.621, 0.3085, 0.621, 0.621, 0.3165, 0.5665, 0.3165, 0.5665, 0.371, 0.621, 0.371, 0.371, 0.5665, 0.3165, 0.5665, 0.3165, 0.621, 0.371, 0.621, 0.746, 0.9647, 0.746, 0.9415, 0.6915, 0.9415, 0.6915, 0.9647, 0.9647, 0.754, 0.9415, 0.754, 0.9415, 0.8085, 0.9647, 0.8085, 0.629, 0.9647, 0.6835, 0.9647, 0.6835, 0.9415, 0.629, 0.9415, 0.9647, 0.6915, 0.9415, 0.6915, 0.9415, 0.746, 0.9647, 0.746, 0.621, 0.9647, 0.621, 0.9415, 0.5665, 0.9415, 0.5665, 0.9647, 0.9647, 0.6835, 0.9647, 0.629, 0.9415, 0.629, 0.9415, 0.6835, 0.5585, 0.9647, 0.5585, 0.9415, 0.504, 0.9415, 0.504, 0.9647, 0.9647, 0.3165, 0.9415, 0.3165, 0.9415, 0.371, 0.9647, 0.371, 0.246, 0.9647, 0.246, 0.9415, 0.1915, 0.9415, 0.1915, 0.9647, 0.6835, 0.06652, 0.629, 0.06652, 0.629, 0.121, 0.6835, 0.121, 0.121, 0.629, 0.06652, 0.629, 0.06652, 0.6835, 0.121, 0.6835, 0.1835, 0.629, 0.129, 0.629, 0.129, 0.6835, 0.1835, 0.6835, 0.6835, 0.129, 0.629, 0.129, 0.629, 0.1835, 0.6835, 0.1835, 0.9647, 0.254, 0.9415, 0.254, 0.9415, 0.3085, 0.9647, 0.3085, 0.1835, 0.9647, 0.1835, 0.9415, 0.129, 0.9415, 0.129, 0.9647, 0.9647, 0.1915, 0.9415, 0.1915, 0.9415, 0.246, 0.9647, 0.246, 0.121, 0.9647, 0.121, 0.9415, 0.06652, 0.9415, 0.06652, 0.9647, 0.9647, 0.129, 0.9415, 0.129, 0.9415, 0.1835, 0.9647, 0.1835, 0.05848, 0.9647, 0.05848, 0.9415, 0.004016, 0.9415, 0.004016, 0.9647, 0.9647, 0.06652, 0.9415, 0.06652, 0.9415, 0.121, 0.9647, 0.121, 0.9335, 0.9335, 0.9335, 0.9103, 0.879, 0.9103, 0.879, 0.9335, 0.9647, 0.05848, 0.9647, 0.004016, 0.9415, 0.004016, 0.9415, 0.05848])
me_plane_003.materials.append(mat_wall)
me_plane_003.materials.append(mat_floor)
me_plane_003.materials.append(mat_ceiling)
me_plane_003.update()
me_plane_005 = bpy.data.meshes.new('Plane.005')
me_plane_005.from_pydata([(-4.0, -4.0, -4.768e-07), (-4.0, -2.0, -4.768e-07), (-4.0, -3.0, -4.768e-07), (-3.0, -1.431e-06, -4.768e-07), (-4.0, 3.0, -4.768e-07), (-4.0, 4.0, -4.768e-07), (-4.0, 1.0, -4.768e-07), (-4.0, -1.0, -4.768e-07), (-4.0, 2.0, -4.768e-07), (-4.0, -1.431e-06, -4.768e-07), (-3.0, -4.0, -4.768e-07), (-3.0, -2.0, -4.768e-07), (-3.0, -3.0, -4.768e-07), (-2.0, -2.0, -4.768e-07), (-2.0, -1.0, -4.768e-07), (-3.0, 3.0, -4.768e-07), (-3.0, 4.0, -4.768e-07), (-2.0, 3.0, -4.768e-07), (-2.0, 4.0, -4.768e-07), (-3.0, 1.0, -4.768e-07), (-3.0, -1.0, -4.768e-07), (-3.0, 2.0, -4.768e-07), (-2.0, 1.0, -4.768e-07), (-2.0, -4.0, -4.768e-07), (-2.0, -3.0, -4.768e-07), (-2.0, 2.0, -4.768e-07), (-2.0, -1.431e-06, -4.768e-07), (-1.0, -4.0, 0.0), (1.669e-06, -3.0, 0.0), (1.907e-06, -4.0, 0.0), (-1.0, -2.0, 0.0), (-1.0, -3.0, 0.0), (1.431e-06, -2.0, 0.0), (1.55e-06, -1.386e-06, 0.0), (1.49e-06, -1.0, 0.0), (-1.0, 3.0, 0.0), (-1.0, 4.0, 0.0), (1.431e-06, 3.0, 0.0), (1.192e-06, 4.0, 0.0), (1.431e-06, 2.0, 0.0), (-1.0, 1.0, 0.0), (-1.0, -1.0, 0.0), (-1.0, 2.0, 0.0), (1.55e-06, 1.0, 0.0), (-1.0, -1.49e-06, 0.0), (1.0, 4.0, 0.0), (1.0, -1.431e-06, 0.0), (1.0, -4.0, 0.0), (1.0, -2.0, 0.0), (1.0, -3.0, 0.0), (2.0, -1.0, 4.768e-07), (1.0, 3.0, 0.0), (2.0, 3.0, 4.768e-07), (2.0, 4.0, 4.768e-07), (1.0, 1.0, 0.0), (1.0, -1.0, 0.0), (1.0, 2.0, 0.0), (2.0, 1.0, 4.768e-07), (2.0, -3.0, 4.768e-07), (2.0, 2.0, 4.768e-07), (2.0, -1.192e-06, 4.768e-07), (3.0, 4.0, 0.0), (3.0, -1.192e-06, 0.0), (3.0, -4.0, 0.0), (3.0, -2.0, 0.0), (3.0, -3.0, 0.0), (4.0, -2.0, -4.768e-07), (4.0, -1.0, -4.768e-07), (3.0, 3.0, 0.0), (4.0, 3.0, -4.768e-07), (4.0, 4.0, -4.768e-07), (3.0, 1.0, 0.0), (3.0, -1.0, 0.0), (3.0, 2.0, 0.0), (4.0, 1.0, -4.768e-07), (4.0, -4.0, -4.768e-07), (4.0, -3.0, -4.768e-07), (4.0, 2.0, -4.768e-07), (4.0, -1.431e-06, -4.768e-07), (2.0, -4.0, 4.768e-07), (2.0, -2.0, 4.768e-07), (4.5, -4.0, -4.768e-07), (4.5, -3.0, -4.768e-07)], [], [(1, 7, 20, 11), (7, 9, 3, 20), (6, 8, 21, 19), (9, 6, 19, 3), (4, 5, 16, 15), (8, 4, 15, 21), (0, 2, 12, 10), (2, 1, 11, 12), (11, 20, 14, 13), (20, 3, 26, 14), (19, 21, 25, 22), (3, 19, 22, 26), (15, 16, 18, 17), (21, 15, 17, 25), (10, 12, 24, 23), (12, 11, 13, 24), (13, 14, 41, 30), (14, 26, 44, 41), (22, 25, 42, 40), (26, 22, 40, 44), (17, 18, 36, 35), (25, 17, 35, 42), (23, 24, 31, 27), (24, 13, 30, 31), (30, 41, 34, 32), (41, 44, 33, 34), (40, 42, 39, 43), (44, 40, 43, 33), (35, 36, 38, 37), (42, 35, 37, 39), (27, 31, 28, 29), (31, 30, 32, 28), (32, 34, 55, 48), (34, 33, 46, 55), (43, 39, 56, 54), (33, 43, 54, 46), (37, 38, 45, 51), (39, 37, 51, 56), (29, 28, 49, 47), (28, 32, 48, 49), (48, 55, 50, 80), (55, 46, 60, 50), (54, 56, 59, 57), (46, 54, 57, 60), (51, 45, 53, 52), (56, 51, 52, 59), (47, 49, 58, 79), (49, 48, 80, 58), (64, 72, 67, 66), (72, 62, 78, 67), (71, 73, 77, 74), (62, 71, 74, 78), (68, 61, 70, 69), (73, 68, 69, 77), (63, 65, 76, 75), (65, 64, 66, 76), (80, 50, 72, 64), (50, 60, 62, 72), (57, 59, 73, 71), (60, 57, 71, 62), (52, 53, 61, 68), (59, 52, 68, 73), (79, 58, 65, 63), (58, 80, 64, 65), (75, 76, 82, 81)])
_uv = me_plane_005.uv_layers.new(name='UVMap')
_uv.uv.foreach_set('vector', [0.0, 0.0, 1.0, 0.0, 1.0, 1.0, 0.0, 1.0, 0.0, 0.0, 1.0, 0.0, 1.0, 1.0, 0.0, 1.0, 0.0, 0.0, 1.0, 0.0, 1.0, 1.0, 0.0, 1.0, 0.0, 0.0, 1.0, 0.0, 1.0, 1.0, 0.0, 1.0, 0.0, 0.0, 1.0, 0.0, 1.0, 1.0, 0.0, 1.0, 0.0, 0.0, 1.0, 0.0, 1.0, 1.0, 0.0, 1.0, 0.0, 0.0, 1.0, 0.0, 1.0, 1.0, 0.0, 1.0, 0.0, 0.0, 1.0, 0.0, 1.0, 1.0, 0.0, 1.0, 0.0, 0.0, 1.0, 0.0, 1.0, 1.0, 0.0, 1.0, 0.0, 0.0, 1.0, 0.0, 1.0, 1.0, 0.0, 1.0, 0.0, 0.0, 1.0, 0.0, 1.0, 1.0, 0.0, 1.0, 0.0, 0.0, 1.0, 0.0, 1.0, 1.0, 0.0, 1.0, 0.0, 0.0, 1.0, 0.0, 1.0, 1.0, 0.0, 1.0, 0.0, 0.0, 1.0, 0.0, 1.0, 1.0, 0.0, 1.0, 0.0, 0.0, 1.0, 0.0, 1.0, 1.0, 0.0, 1.0, 0.0, 0.0, 1.0, 0.0, 1.0, 1.0, 0.0, 1.0, 0.0, 0.0, 1.0, 0.0, 1.0, 1.0, 0.0, 1.0, 0.0, 0.0, 1.0, 0.0, 1.0, 1.0, 0.0, 1.0, 0.0, 0.0, 1.0, 0.0, 1.0, 1.0, 0.0, 1.0, 0.0, 0.0, 1.0, 0.0, 1.0, 1.0, 0.0, 1.0, 0.0, 0.0, 1.0, 0.0, 1.0, 1.0, 0.0, 1.0, 0.0, 0.0, 1.0, 0.0, 1.0, 1.0, 0.0, 1.0, 0.0, 0.0, 1.0, 0.0, 1.0, 1.0, 0.0, 1.0, 0.0, 0.0, 1.0, 0.0, 1.0, 1.0, 0.0, 1.0, 0.0, 0.0, 1.0, 0.0, 1.0, 1.0, 0.0, 1.0, 0.0, 0.0, 1.0, 0.0, 1.0, 1.0, 0.0, 1.0, 0.0, 0.0, 1.0, 0.0, 1.0, 1.0, 0.0, 1.0, 0.0, 0.0, 1.0, 0.0, 1.0, 1.0, 0.0, 1.0, 0.0, 0.0, 1.0, 0.0, 1.0, 1.0, 0.0, 1.0, 0.0, 0.0, 1.0, 0.0, 1.0, 1.0, 0.0, 1.0, 0.0, 0.0, 1.0, 0.0, 1.0, 1.0, 0.0, 1.0, 0.0, 0.0, 1.0, 0.0, 1.0, 1.0, 0.0, 1.0, 0.0, 0.0, 1.0, 0.0, 1.0, 1.0, 0.0, 1.0, 0.0, 0.0, 1.0, 0.0, 1.0, 1.0, 0.0, 1.0, 0.0, 0.0, 1.0, 0.0, 1.0, 1.0, 0.0, 1.0, 0.0, 0.0, 1.0, 0.0, 1.0, 1.0, 0.0, 1.0, 0.0, 0.0, 1.0, 0.0, 1.0, 1.0, 0.0, 1.0, 0.0, 0.0, 1.0, 0.0, 1.0, 1.0, 0.0, 1.0, 0.0, 0.0, 1.0, 0.0, 1.0, 1.0, 0.0, 1.0, 0.0, 0.0, 1.0, 0.0, 1.0, 1.0, 0.0, 1.0, 0.0, 0.0, 1.0, 0.0, 1.0, 1.0, 0.0, 1.0, 0.0, 0.0, 1.0, 0.0, 1.0, 1.0, 0.0, 1.0, 0.0, 0.0, 1.0, 0.0, 1.0, 1.0, 0.0, 1.0, 0.0, 0.0, 1.0, 0.0, 1.0, 1.0, 0.0, 1.0, 0.0, 0.0, 1.0, 0.0, 1.0, 1.0, 0.0, 1.0, 0.0, 0.0, 1.0, 0.0, 1.0, 1.0, 0.0, 1.0, 0.0, 0.0, 1.0, 0.0, 1.0, 1.0, 0.0, 1.0, 0.0, 0.0, 1.0, 0.0, 1.0, 1.0, 0.0, 1.0, 0.0, 0.0, 1.0, 0.0, 1.0, 1.0, 0.0, 1.0, 0.0, 0.0, 1.0, 0.0, 1.0, 1.0, 0.0, 1.0, 0.0, 0.0, 1.0, 0.0, 1.0, 1.0, 0.0, 1.0, 0.0, 0.0, 1.0, 0.0, 1.0, 1.0, 0.0, 1.0, 0.0, 0.0, 1.0, 0.0, 1.0, 1.0, 0.0, 1.0, 0.0, 0.0, 1.0, 0.0, 1.0, 1.0, 0.0, 1.0, 0.0, 0.0, 1.0, 0.0, 1.0, 1.0, 0.0, 1.0, 0.0, 0.0, 1.0, 0.0, 1.0, 1.0, 0.0, 1.0, 0.0, 0.0, 1.0, 0.0, 1.0, 1.0, 0.0, 1.0, 0.0, 0.0, 1.0, 0.0, 1.0, 1.0, 0.0, 1.0, 0.0, 0.0, 1.0, 0.0, 1.0, 1.0, 0.0, 1.0, 0.0, 0.0, 1.0, 0.0, 1.0, 1.0, 0.0, 1.0, 0.0, 0.0, 1.0, 0.0, 1.0, 1.0, 0.0, 1.0, 0.0, 0.0, 1.0, 0.0, 1.0, 1.0, 0.0, 1.0, 0.0, 0.0, 1.0, 0.0, 1.0, 1.0, 0.0, 1.0, 0.0, 0.0, 1.0, 0.0, 1.0, 1.0, 0.0, 1.0, 0.0, 0.0, 1.0, 0.0, 1.0, 0.5, 0.0, 0.5])
_uv.active_render = True
_uv = me_plane_005.uv_layers.new(name='UVMap.001')
_uv.uv.foreach_set('vector', [0.6835, 0.4415, 0.629, 0.4415, 0.629, 0.496, 0.6835, 0.496, 0.6835, 0.504, 0.629, 0.504, 0.629, 0.5585, 0.6835, 0.5585, 0.5585, 0.629, 0.504, 0.629, 0.504, 0.6835, 0.5585, 0.6835, 0.6835, 0.5665, 0.629, 0.5665, 0.629, 0.621, 0.6835, 0.621, 0.621, 0.629, 0.5665, 0.629, 0.5665, 0.6835, 0.621, 0.6835, 0.6835, 0.629, 0.629, 0.629, 0.629, 0.6835, 0.6835, 0.6835, 0.05848, 0.6915, 0.004016, 0.6915, 0.004016, 0.746, 0.05848, 0.746, 0.746, 0.004016, 0.6915, 0.004016, 0.6915, 0.05848, 0.746, 0.05848, 0.121, 0.6915, 0.06652, 0.6915, 0.06652, 0.746, 0.121, 0.746, 0.746, 0.06652, 0.6915, 0.06652, 0.6915, 0.121, 0.746, 0.121, 0.1835, 0.6915, 0.129, 0.6915, 0.129, 0.746, 0.1835, 0.746, 0.746, 0.129, 0.6915, 0.129, 0.6915, 0.1835, 0.746, 0.1835, 0.746, 0.1915, 0.6915, 0.1915, 0.6915, 0.246, 0.746, 0.246, 0.246, 0.6915, 0.1915, 0.6915, 0.1915, 0.746, 0.246, 0.746, 0.746, 0.254, 0.6915, 0.254, 0.6915, 0.3085, 0.746, 0.3085, 0.3085, 0.6915, 0.254, 0.6915, 0.254, 0.746, 0.3085, 0.746, 0.746, 0.3165, 0.6915, 0.3165, 0.6915, 0.371, 0.746, 0.371, 0.371, 0.6915, 0.3165, 0.6915, 0.3165, 0.746, 0.371, 0.746, 0.746, 0.379, 0.6915, 0.379, 0.6915, 0.4335, 0.746, 0.4335, 0.4335, 0.6915, 0.379, 0.6915, 0.379, 0.746, 0.4335, 0.746, 0.496, 0.6915, 0.4415, 0.6915, 0.4415, 0.746, 0.496, 0.746, 0.746, 0.4415, 0.6915, 0.4415, 0.6915, 0.496, 0.746, 0.496, 0.746, 0.504, 0.6915, 0.504, 0.6915, 0.5585, 0.746, 0.5585, 0.5585, 0.6915, 0.504, 0.6915, 0.504, 0.746, 0.5585, 0.746, 0.746, 0.5665, 0.6915, 0.5665, 0.6915, 0.621, 0.746, 0.621, 0.621, 0.6915, 0.5665, 0.6915, 0.5665, 0.746, 0.621, 0.746, 0.746, 0.629, 0.6915, 0.629, 0.6915, 0.6835, 0.746, 0.6835, 0.6835, 0.6915, 0.629, 0.6915, 0.629, 0.746, 0.6835, 0.746, 0.746, 0.6915, 0.6915, 0.6915, 0.6915, 0.746, 0.746, 0.746, 0.05848, 0.754, 0.004016, 0.754, 0.004016, 0.8085, 0.05848, 0.8085, 0.8085, 0.004016, 0.754, 0.004016, 0.754, 0.05848, 0.8085, 0.05848, 0.8085, 0.06652, 0.754, 0.06652, 0.754, 0.121, 0.8085, 0.121, 0.121, 0.754, 0.06652, 0.754, 0.06652, 0.8085, 0.121, 0.8085, 0.8085, 0.129, 0.754, 0.129, 0.754, 0.1835, 0.8085, 0.1835, 0.1835, 0.754, 0.129, 0.754, 0.129, 0.8085, 0.1835, 0.8085, 0.8085, 0.1915, 0.754, 0.1915, 0.754, 0.246, 0.8085, 0.246, 0.246, 0.754, 0.1915, 0.754, 0.1915, 0.8085, 0.246, 0.8085, 0.3085, 0.754, 0.254, 0.754, 0.254, 0.8085, 0.3085, 0.8085, 0.8085, 0.254, 0.754, 0.254, 0.754, 0.3085, 0.8085, 0.3085, 0.8085, 0.3165, 0.754, 0.3165, 0.754, 0.371, 0.8085, 0.371, 0.371, 0.754, 0.3165, 0.754, 0.3165, 0.8085, 0.371, 0.8085, 0.8085, 0.379, 0.754, 0.379, 0.754, 0.4335, 0.8085, 0.4335, 0.4335, 0.754, 0.379, 0.754, 0.379, 0.8085, 0.4335, 0.8085, 0.496, 0.754, 0.4415, 0.754, 0.4415, 0.8085, 0.496, 0.8085, 0.8085, 0.4415, 0.754, 0.4415, 0.754, 0.496, 0.8085, 0.496, 0.5585, 0.754, 0.504, 0.754, 0.504, 0.8085, 0.5585, 0.8085, 0.8085, 0.504, 0.754, 0.504, 0.754, 0.5585, 0.8085, 0.5585, 0.8085, 0.5665, 0.754, 0.5665, 0.754, 0.621, 0.8085, 0.621, 0.621, 0.754, 0.5665, 0.754, 0.5665, 0.8085, 0.621, 0.8085, 0.8085, 0.629, 0.754, 0.629, 0.754, 0.6835, 0.8085, 0.6835, 0.6835, 0.754, 0.629, 0.754, 0.629, 0.8085, 0.6835, 0.8085, 0.746, 0.754, 0.6915, 0.754, 0.6915, 0.8085, 0.746, 0.8085, 0.8085, 0.6915, 0.754, 0.6915, 0.754, 0.746, 0.8085, 0.746, 0.8085, 0.754, 0.754, 0.754, 0.754, 0.8085, 0.8085, 0.8085, 0.871, 0.004016, 0.8165, 0.004016, 0.8165, 0.05848, 0.871, 0.05848, 0.05848, 0.8165, 0.004016, 0.8165, 0.004016, 0.871, 0.05848, 0.871, 0.121, 0.8165, 0.06652, 0.8165, 0.06652, 0.871, 0.121, 0.871, 0.871, 0.06652, 0.8165, 0.06652, 0.8165, 0.121, 0.871, 0.121, 0.871, 0.129, 0.8165, 0.129, 0.8165, 0.1835, 0.871, 0.1835, 0.1835, 0.8165, 0.129, 0.8165, 0.129, 0.871, 0.1835, 0.871, 0.871, 0.1915, 0.8165, 0.1915, 0.8165, 0.246, 0.871, 0.246, 0.246, 0.8165, 0.1915, 0.8165, 0.1915, 0.871, 0.246, 0.871, 0.871, 0.254, 0.8165, 0.254, 0.8165, 0.3085, 0.871, 0.3085, 0.3085, 0.8165, 0.254, 0.8165, 0.254, 0.871, 0.3085, 0.871, 0.879, 0.9022, 0.9335, 0.9022, 0.9335, 0.879, 0.879, 0.879])
me_plane_005.materials.append(mat_ceiling)
me_plane_005.update()

# ---- objects
ob_floor = bpy.data.objects.new('Floor', me_plane_001)
ob_wall = bpy.data.objects.new('Wall', me_plane_003)
ob_ceiling = bpy.data.objects.new('Ceiling', me_plane_005)
ob_testroom = bpy.data.objects.new('TestRoom', None)

# ---- transforms, parenting, visibility, modifiers, constraints
ob_floor.parent = ob_testroom
ob_floor.location = (0.0, 0.0, 0.0)
ob_wall.parent = ob_testroom
ob_wall.location = (8.941e-08, 4.0, 0.0)
ob_ceiling.parent = ob_testroom
ob_ceiling.location = (1.192e-07, 1.431e-06, 6.0)
ob_testroom.location = (0.0, 0.0, 0.0)

# ---- collection membership
col_collection.objects.link(ob_floor)
col_collection.objects.link(ob_wall)
col_collection.objects.link(ob_ceiling)
col_collection.objects.link(ob_testroom)

# ---- scene / render settings (as saved in the file)
scene.frame_start = 1; scene.frame_end = 250; scene.frame_set(1)
scene.render.engine = 'CYCLES'
scene.render.resolution_x = 3840
scene.render.resolution_y = 2160
scene.render.resolution_percentage = 50
scene.render.film_transparent = True
scene.render.bake_bias = 0.0
scene.render.bake_samples = 0
scene.cycles.use_denoising = False
scene.cycles.samples = 256
scene.cycles.tile_size = 256
scene.eevee.ray_tracing_options.trace_max_roughness = 0.0
scene.view_settings.view_transform = 'Filmic'
bpy.context.view_layer.update()

# ---- added for rendering (the .blend has no active camera and no usable light): camera, sun
cam_auto = bpy.data.cameras.new('AutoCamera')
cam_auto.lens = 50.0
cam_auto.sensor_width = 36.0
cam_auto.clip_end = 1000.0
ob_auto_camera = bpy.data.objects.new('AutoCamera', cam_auto)
scene.collection.objects.link(ob_auto_camera)
ob_auto_camera.location = (12.4787, -14.6745, 12.683)
ob_auto_camera.rotation_euler = (1.09748, -7.21219e-08, 0.694738)
scene.camera = ob_auto_camera
light_auto_sun = bpy.data.lights.new('AutoSun', 'SUN')
light_auto_sun.energy = 3.0
light_auto_sun.angle = 0.0523599
ob_auto_sun = bpy.data.objects.new('AutoSun', light_auto_sun)
scene.collection.objects.link(ob_auto_sun)
ob_auto_sun.rotation_euler = (0.872665, 0.174533, 0.523599)
bpy.context.view_layer.update()
